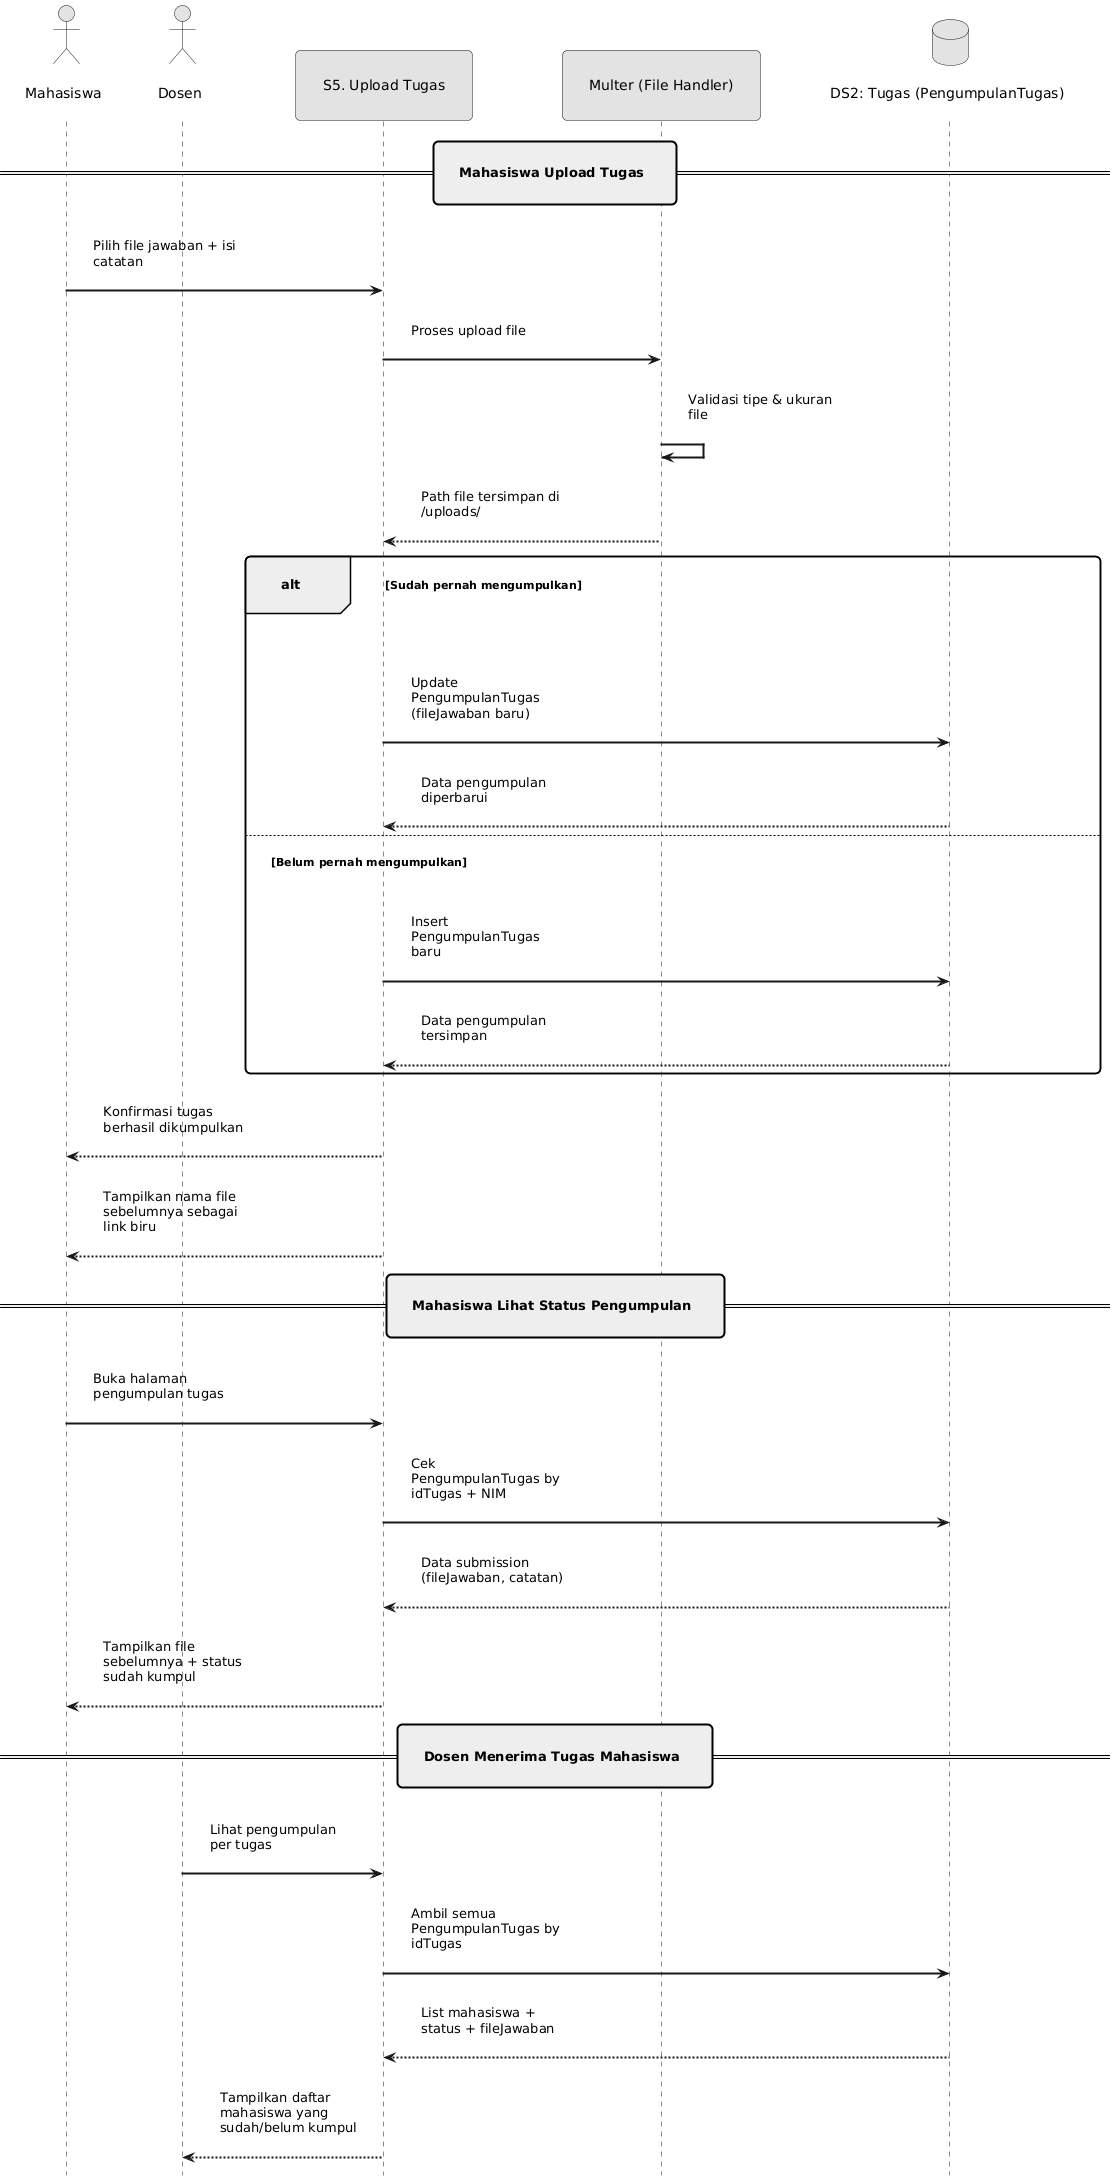

The diagram above was rendered by PlantUML. Its source (embedded in the PNG):
@startuml
hide footbox

skinparam monochrome true
skinparam Padding 20
skinparam ParticipantPadding 40
skinparam sequenceArrowThickness 2
skinparam roundcorner 10
skinparam maxmessagesize 150

actor Mahasiswa
actor Dosen
participant "S5. Upload Tugas" as UploadTugas
participant "Multer (File Handler)" as Multer
database "DS2: Tugas (PengumpulanTugas)" as DBTugas

== Mahasiswa Upload Tugas ==

Mahasiswa -> UploadTugas : Pilih file jawaban + isi catatan
UploadTugas -> Multer : Proses upload file
Multer -> Multer : Validasi tipe & ukuran file
Multer --> UploadTugas : Path file tersimpan di /uploads/

alt Sudah pernah mengumpulkan
    UploadTugas -> DBTugas : Update PengumpulanTugas (fileJawaban baru)
    DBTugas --> UploadTugas : Data pengumpulan diperbarui
else Belum pernah mengumpulkan
    UploadTugas -> DBTugas : Insert PengumpulanTugas baru
    DBTugas --> UploadTugas : Data pengumpulan tersimpan
end

UploadTugas --> Mahasiswa : Konfirmasi tugas berhasil dikumpulkan
UploadTugas --> Mahasiswa : Tampilkan nama file sebelumnya sebagai link biru

== Mahasiswa Lihat Status Pengumpulan ==

Mahasiswa -> UploadTugas : Buka halaman pengumpulan tugas
UploadTugas -> DBTugas : Cek PengumpulanTugas by idTugas + NIM
DBTugas --> UploadTugas : Data submission (fileJawaban, catatan)
UploadTugas --> Mahasiswa : Tampilkan file sebelumnya + status sudah kumpul

== Dosen Menerima Tugas Mahasiswa ==

Dosen -> UploadTugas : Lihat pengumpulan per tugas
UploadTugas -> DBTugas : Ambil semua PengumpulanTugas by idTugas
DBTugas --> UploadTugas : List mahasiswa + status + fileJawaban
UploadTugas --> Dosen : Tampilkan daftar mahasiswa yang sudah/belum kumpul
@enduml